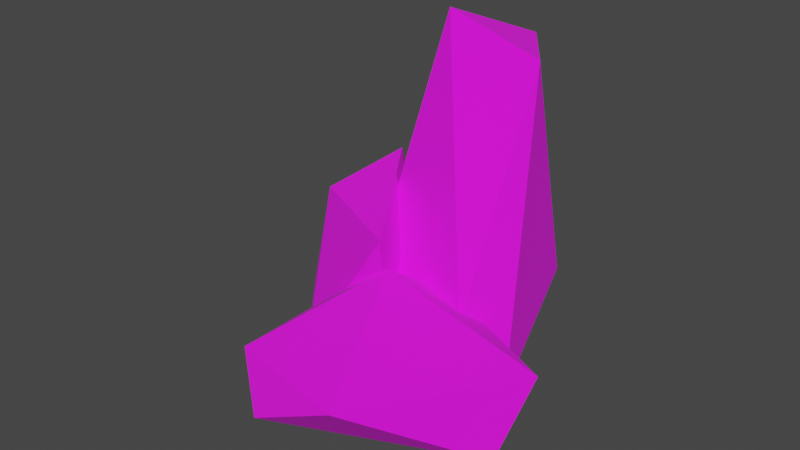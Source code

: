 # Source: rock2.blend  (saved by Blender 3.6.11; exported with 4.5.12 LTS)
import bpy
from mathutils import Matrix  # noqa: F401  (used for matrix-valued properties, if any)

bpy.ops.wm.read_factory_settings(use_empty=True)
scene = bpy.context.scene
scene.name = 'Scene'

# ---- images (referenced by path relative to the original .blend; pixels are not part of the script)
import os
ASSET_DIR = os.environ.get("B2B_ASSET_DIR", "")  # directory of the original .blend (textures are referenced by path, not embedded)
HERE = os.path.dirname(os.path.abspath(__file__))  # packed textures are extracted next to this script under _unpacked/

def load_image(name, relpath, width, height, colorspace="sRGB"):
    """Load a texture the original file referenced (path relative to the .blend, or extracted next to this script)."""
    p = next((c for c in (os.path.join(HERE, relpath), os.path.join(ASSET_DIR, relpath)) if relpath and os.path.exists(c)), "")
    if p:
        img = bpy.data.images.load(p, check_existing=True)
        img.name = name
    else:  # same state as the original file: an image datablock whose file is absent (Cycles renders it pink)
        img = bpy.data.images.new(name, width, height)
        img.source = "FILE"
        img.filepath = "//" + (relpath or name)
    img.colorspace_settings.name = colorspace
    return img
img_graypalette_jpg = load_image('GrayPalette.jpg', 'Textures/GrayPalette.jpg', 1024, 1024, 'sRGB')

# ---- materials (node trees are filled in below, after node groups)
mat_material = bpy.data.materials.new('Material')
mat_material.alpha_threshold = 0.0
mat_material.use_transparent_shadow = False
mat_material.roughness = 0.5
mat_material.line_color = (0.0, 0.0, 0.0, 1.0)

# ---- material node trees
mat_material.use_nodes = True; mat_material.node_tree.nodes.clear()
_N = mat_material.node_tree.nodes; _L = mat_material.node_tree.links
n0 = _N.new('ShaderNodeOutputMaterial'); n0.name = 'Material Output'; n0.location = (300, 300)
n1 = _N.new('ShaderNodeBsdfPrincipled'); n1.name = 'Principled BSDF'; n1.location = (10, 300)
n1.distribution = 'GGX'
n1.subsurface_method = 'RANDOM_WALK_SKIN'
n1.inputs[2].default_value = 1.0
n1.inputs[3].default_value = 1.45
n1.inputs[27].default_value = (0.0, 0.0, 0.0, 1.0)
n1.inputs[28].default_value = 1.0
n2 = _N.new('ShaderNodeTexImage'); n2.name = 'Image Texture'; n2.location = (-280, 280)
n2.image = img_graypalette_jpg
_L.new(n1.outputs[0], n0.inputs[0])
_L.new(n2.outputs[0], n1.inputs[0])
n0.is_active_output = True

# ---- world
world_world = bpy.data.worlds.new('World'); scene.world = world_world
world_world.use_nodes = True; world_world.node_tree.nodes.clear()
_N = world_world.node_tree.nodes; _L = world_world.node_tree.links
n0 = _N.new('ShaderNodeOutputWorld'); n0.name = 'World Output'; n0.location = (300, 300)
n1 = _N.new('ShaderNodeBackground'); n1.name = 'Background'; n1.location = (10, 300)
n1.inputs[0].default_value = (0.05088, 0.05088, 0.05088, 1.0)
_L.new(n1.outputs[0], n0.inputs[0])
n0.is_active_output = True
world_world.color = (0.05088, 0.05088, 0.05088)
world_world.use_sun_shadow = False
world_world.sun_shadow_jitter_overblur = 0.0

# ---- meshes
me_icosphere = bpy.data.meshes.new('Icosphere')
me_icosphere.from_pydata([(0.0, 0.4541, -0.3851), (1.318, -0.5257, -0.4472), (0.3182, -0.8506, -0.4472), (-0.8944, 0.0, -0.4472), (-0.2764, 1.305, 0.1677), (0.7236, 1.469, 0.1677), (0.8709, -0.8506, 0.4472), (-0.7236, -0.5257, 0.4472), (-0.7236, 0.5257, 0.4472), (0.2764, 1.34, 3.285), (0.8944, 0.4897, 3.285), (0.0, 0.0, 3.838), (0.0, -1.096, -0.6827), (1.934, -1.621, -0.4472), (-0.2764, -3.014, -0.1299), (-0.8944, -1.096, -0.1299), (-0.2764, -0.2451, -0.4472), (1.353, -0.57, -0.4472), (0.857, -3.014, 0.4472), (-0.7236, -2.689, 0.4472), (-0.7236, -0.57, 0.4472), (0.2764, -0.2451, 0.4472), (2.105, -1.096, 0.4472), (0.0, -1.096, 1.0), (-1.36, 0.0, -1.0), (-0.2195, -0.8941, -0.4472), (-1.22, -1.219, -0.4472), (-2.254, 0.0, -0.4472), (-1.636, 0.8506, -0.4472), (-0.6361, 0.5257, -0.4472), (0.009359, -1.219, 1.418), (-1.407, -0.5257, 1.418), (-2.083, 0.5257, 0.4472), (-1.083, 0.8506, 0.4472), (-0.4652, 0.0, 0.4472), (-0.6836, 0.0, 1.971)], [], [(0, 1, 2), (1, 0, 5), (0, 2, 3), (0, 3, 4), (0, 4, 5), (1, 5, 10), (2, 1, 6), (3, 2, 7), (4, 3, 8), (5, 4, 9), (1, 10, 6), (2, 6, 7), (3, 7, 8), (4, 8, 9), (5, 9, 10), (6, 10, 11), (7, 6, 11), (8, 7, 11), (9, 8, 11), (10, 9, 11), (12, 13, 14), (13, 12, 17), (12, 14, 15), (12, 15, 16), (12, 16, 17), (13, 17, 22), (14, 13, 18), (15, 14, 19), (16, 15, 20), (17, 16, 21), (13, 22, 18), (14, 18, 19), (15, 19, 20), (16, 20, 21), (17, 21, 22), (18, 22, 23), (19, 18, 23), (20, 19, 23), (21, 20, 23), (22, 21, 23), (24, 25, 26), (25, 24, 29), (24, 26, 27), (24, 27, 28), (24, 28, 29), (25, 29, 34), (26, 25, 30), (27, 26, 31), (28, 27, 32), (29, 28, 33), (25, 34, 30), (26, 30, 31), (27, 31, 32), (28, 32, 33), (29, 33, 34), (30, 34, 35), (31, 30, 35), (32, 31, 35), (33, 32, 35), (34, 33, 35)])
_uv = me_icosphere.uv_layers.new(name='UVMap')
_uv.uv.foreach_set('vector', [0.3398, 0.5337, 0.3557, 0.6116, 0.3489, 0.5421, 0.3557, 0.6116, 0.3398, 0.5337, 0.3285, 0.5834, 0.3398, 0.5337, 0.3489, 0.5421, 0.3363, 0.4753, 0.3398, 0.5337, 0.3363, 0.4753, 0.3224, 0.5286, 0.3398, 0.5337, 0.3224, 0.5286, 0.3285, 0.5834, 0.3557, 0.6116, 0.3285, 0.5834, 0.2455, 0.6131, 0.3489, 0.5421, 0.3557, 0.6116, 0.3261, 0.5874, 0.3363, 0.4753, 0.3489, 0.5421, 0.3132, 0.483, 0.3224, 0.5286, 0.3363, 0.4753, 0.313, 0.4975, 0.3285, 0.5834, 0.3224, 0.5286, 0.2479, 0.5779, 0.3557, 0.6116, 0.2455, 0.6131, 0.3261, 0.5874, 0.3489, 0.5421, 0.3261, 0.5874, 0.3132, 0.483, 0.3363, 0.4753, 0.3132, 0.483, 0.313, 0.4975, 0.3224, 0.5286, 0.313, 0.4975, 0.2479, 0.5779, 0.3285, 0.5834, 0.2479, 0.5779, 0.2455, 0.6131, 0.3261, 0.5874, 0.2455, 0.6131, 0.2193, 0.5583, 0.3132, 0.483, 0.3261, 0.5874, 0.2193, 0.5583, 0.313, 0.4975, 0.3132, 0.483, 0.2193, 0.5583, 0.2479, 0.5779, 0.313, 0.4975, 0.2193, 0.5583, 0.2455, 0.6131, 0.2479, 0.5779, 0.2193, 0.5583, 0.3546, 0.5159, 0.3687, 0.6604, 0.3428, 0.4638, 0.3687, 0.6604, 0.3546, 0.5159, 0.3562, 0.614, 0.3546, 0.5159, 0.3428, 0.4638, 0.3299, 0.4581, 0.3546, 0.5159, 0.3299, 0.4581, 0.3417, 0.5096, 0.3546, 0.5159, 0.3417, 0.5096, 0.3562, 0.614, 0.3687, 0.6604, 0.3562, 0.614, 0.3373, 0.6787, 0.3428, 0.4638, 0.3687, 0.6604, 0.3314, 0.5764, 0.3299, 0.4581, 0.3428, 0.4638, 0.3137, 0.4376, 0.3417, 0.5096, 0.3299, 0.4581, 0.3132, 0.4823, 0.3562, 0.614, 0.3417, 0.5096, 0.3205, 0.5506, 0.3687, 0.6604, 0.3373, 0.6787, 0.3314, 0.5764, 0.3428, 0.4638, 0.3314, 0.5764, 0.3137, 0.4376, 0.3299, 0.4581, 0.3137, 0.4376, 0.3132, 0.4823, 0.3417, 0.5096, 0.3132, 0.4823, 0.3205, 0.5506, 0.3562, 0.614, 0.3205, 0.5506, 0.3373, 0.6787, 0.3314, 0.5764, 0.3373, 0.6787, 0.3014, 0.5281, 0.3137, 0.4376, 0.3314, 0.5764, 0.3014, 0.5281, 0.3132, 0.4823, 0.3137, 0.4376, 0.3014, 0.5281, 0.3205, 0.5506, 0.3132, 0.4823, 0.3014, 0.5281, 0.3373, 0.6787, 0.3205, 0.5506, 0.3014, 0.5281, 0.3476, 0.4448, 0.3446, 0.5051, 0.3374, 0.4315, 0.3446, 0.5051, 0.3476, 0.4448, 0.3367, 0.4975, 0.3476, 0.4448, 0.3374, 0.4315, 0.3265, 0.3958, 0.3476, 0.4448, 0.3265, 0.3958, 0.3293, 0.447, 0.3476, 0.4448, 0.3293, 0.447, 0.3367, 0.4975, 0.3446, 0.5051, 0.3367, 0.4975, 0.3149, 0.5064, 0.3374, 0.4315, 0.3446, 0.5051, 0.2875, 0.5306, 0.3265, 0.3958, 0.3374, 0.4315, 0.2794, 0.4449, 0.3293, 0.447, 0.3265, 0.3958, 0.3041, 0.421, 0.3367, 0.4975, 0.3293, 0.447, 0.3106, 0.4815, 0.3446, 0.5051, 0.3149, 0.5064, 0.2875, 0.5306, 0.3374, 0.4315, 0.2875, 0.5306, 0.2794, 0.4449, 0.3265, 0.3958, 0.2794, 0.4449, 0.3041, 0.421, 0.3293, 0.447, 0.3041, 0.421, 0.3106, 0.4815, 0.3367, 0.4975, 0.3106, 0.4815, 0.3149, 0.5064, 0.2875, 0.5306, 0.3149, 0.5064, 0.2704, 0.5024, 0.2794, 0.4449, 0.2875, 0.5306, 0.2704, 0.5024, 0.3041, 0.421, 0.2794, 0.4449, 0.2704, 0.5024, 0.3106, 0.4815, 0.3041, 0.421, 0.2704, 0.5024, 0.3149, 0.5064, 0.3106, 0.4815, 0.2704, 0.5024])
me_icosphere.materials.append(mat_material)
me_icosphere.update()

# ---- objects
ob_icosphere = bpy.data.objects.new('Icosphere', me_icosphere)

# ---- transforms, parenting, visibility, modifiers, constraints
ob_icosphere.location = (0.0, 0.0, 0.0)

# ---- collection membership
scene.collection.objects.link(ob_icosphere)

# ---- scene / render settings (as saved in the file)
scene.frame_start = 1; scene.frame_end = 250; scene.frame_set(1)
scene.render.engine = 'BLENDER_EEVEE_NEXT'
scene.cycles.sampling_pattern = 'TABULATED_SOBOL'
scene.view_settings.view_transform = 'Filmic'
bpy.context.view_layer.update()

# ---- added for rendering (the .blend has no active camera and no usable light): camera, sun
cam_auto = bpy.data.cameras.new('AutoCamera')
cam_auto.lens = 50.0
cam_auto.sensor_width = 36.0
cam_auto.clip_end = 1000.0
ob_auto_camera = bpy.data.objects.new('AutoCamera', cam_auto)
scene.collection.objects.link(ob_auto_camera)
ob_auto_camera.location = (7.24041, -9.55038, 7.27093)
ob_auto_camera.rotation_euler = (1.09748, -7.21219e-08, 0.694738)
scene.camera = ob_auto_camera
light_auto_sun = bpy.data.lights.new('AutoSun', 'SUN')
light_auto_sun.energy = 3.0
light_auto_sun.angle = 0.0523599
ob_auto_sun = bpy.data.objects.new('AutoSun', light_auto_sun)
scene.collection.objects.link(ob_auto_sun)
ob_auto_sun.rotation_euler = (0.872665, 0.174533, 0.523599)
bpy.context.view_layer.update()
